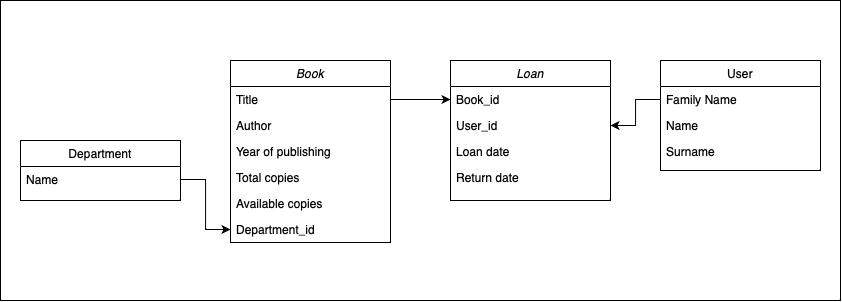

The diagram above was exported from draw.io. Its source (the exported page's mxGraphModel, read from the mxfile embedded in the PNG):
<mxGraphModel dx="1846" dy="695" grid="1" gridSize="10" guides="1" tooltips="1" connect="1" arrows="1" fold="1" page="1" pageScale="1" pageWidth="827" pageHeight="1169" math="0" shadow="0">
  <root>
    <mxCell id="0" />
    <mxCell id="1" parent="0" />
    <mxCell id="2" value="" style="rounded=0;whiteSpace=wrap;html=1;" vertex="1" parent="1">
      <mxGeometry x="-20" y="60" width="840" height="300" as="geometry" />
    </mxCell>
    <mxCell id="3" value="Book" style="swimlane;fontStyle=2;align=center;verticalAlign=top;childLayout=stackLayout;horizontal=1;startSize=26;horizontalStack=0;resizeParent=1;resizeLast=0;collapsible=1;marginBottom=0;rounded=0;shadow=0;strokeWidth=1;" vertex="1" parent="1">
      <mxGeometry x="210" y="120" width="160" height="182" as="geometry">
        <mxRectangle x="230" y="140" width="160" height="26" as="alternateBounds" />
      </mxGeometry>
    </mxCell>
    <mxCell id="4" value="Title" style="text;align=left;verticalAlign=top;spacingLeft=4;spacingRight=4;overflow=hidden;rotatable=0;points=[[0,0.5],[1,0.5]];portConstraint=eastwest;" vertex="1" parent="3">
      <mxGeometry y="26" width="160" height="26" as="geometry" />
    </mxCell>
    <mxCell id="5" value="Author" style="text;align=left;verticalAlign=top;spacingLeft=4;spacingRight=4;overflow=hidden;rotatable=0;points=[[0,0.5],[1,0.5]];portConstraint=eastwest;rounded=0;shadow=0;html=0;" vertex="1" parent="3">
      <mxGeometry y="52" width="160" height="26" as="geometry" />
    </mxCell>
    <mxCell id="6" value="Year of publishing" style="text;align=left;verticalAlign=top;spacingLeft=4;spacingRight=4;overflow=hidden;rotatable=0;points=[[0,0.5],[1,0.5]];portConstraint=eastwest;rounded=0;shadow=0;html=0;" vertex="1" parent="3">
      <mxGeometry y="78" width="160" height="26" as="geometry" />
    </mxCell>
    <mxCell id="7" value="Total copies" style="text;align=left;verticalAlign=top;spacingLeft=4;spacingRight=4;overflow=hidden;rotatable=0;points=[[0,0.5],[1,0.5]];portConstraint=eastwest;" vertex="1" parent="3">
      <mxGeometry y="104" width="160" height="26" as="geometry" />
    </mxCell>
    <mxCell id="8" value="Available copies" style="text;align=left;verticalAlign=top;spacingLeft=4;spacingRight=4;overflow=hidden;rotatable=0;points=[[0,0.5],[1,0.5]];portConstraint=eastwest;" vertex="1" parent="3">
      <mxGeometry y="130" width="160" height="26" as="geometry" />
    </mxCell>
    <mxCell id="9" value="Department_id" style="text;align=left;verticalAlign=top;spacingLeft=4;spacingRight=4;overflow=hidden;rotatable=0;points=[[0,0.5],[1,0.5]];portConstraint=eastwest;" vertex="1" parent="3">
      <mxGeometry y="156" width="160" height="26" as="geometry" />
    </mxCell>
    <mxCell id="10" value="Department" style="swimlane;fontStyle=0;align=center;verticalAlign=top;childLayout=stackLayout;horizontal=1;startSize=26;horizontalStack=0;resizeParent=1;resizeLast=0;collapsible=1;marginBottom=0;rounded=0;shadow=0;strokeWidth=1;" vertex="1" parent="1">
      <mxGeometry y="200" width="160" height="60" as="geometry">
        <mxRectangle x="340" y="380" width="170" height="26" as="alternateBounds" />
      </mxGeometry>
    </mxCell>
    <mxCell id="11" value="Name" style="text;align=left;verticalAlign=top;spacingLeft=4;spacingRight=4;overflow=hidden;rotatable=0;points=[[0,0.5],[1,0.5]];portConstraint=eastwest;" vertex="1" parent="10">
      <mxGeometry y="26" width="160" height="26" as="geometry" />
    </mxCell>
    <mxCell id="12" value="User" style="swimlane;fontStyle=0;align=center;verticalAlign=top;childLayout=stackLayout;horizontal=1;startSize=26;horizontalStack=0;resizeParent=1;resizeLast=0;collapsible=1;marginBottom=0;rounded=0;shadow=0;strokeWidth=1;" vertex="1" parent="1">
      <mxGeometry x="640" y="120" width="160" height="110" as="geometry">
        <mxRectangle x="550" y="140" width="160" height="26" as="alternateBounds" />
      </mxGeometry>
    </mxCell>
    <mxCell id="13" value="Family Name" style="text;align=left;verticalAlign=top;spacingLeft=4;spacingRight=4;overflow=hidden;rotatable=0;points=[[0,0.5],[1,0.5]];portConstraint=eastwest;" vertex="1" parent="12">
      <mxGeometry y="26" width="160" height="26" as="geometry" />
    </mxCell>
    <mxCell id="14" value="Name" style="text;align=left;verticalAlign=top;spacingLeft=4;spacingRight=4;overflow=hidden;rotatable=0;points=[[0,0.5],[1,0.5]];portConstraint=eastwest;rounded=0;shadow=0;html=0;" vertex="1" parent="12">
      <mxGeometry y="52" width="160" height="26" as="geometry" />
    </mxCell>
    <mxCell id="15" value="Surname" style="text;align=left;verticalAlign=top;spacingLeft=4;spacingRight=4;overflow=hidden;rotatable=0;points=[[0,0.5],[1,0.5]];portConstraint=eastwest;rounded=0;shadow=0;html=0;" vertex="1" parent="12">
      <mxGeometry y="78" width="160" height="26" as="geometry" />
    </mxCell>
    <mxCell id="16" value="Loan" style="swimlane;fontStyle=2;align=center;verticalAlign=top;childLayout=stackLayout;horizontal=1;startSize=26;horizontalStack=0;resizeParent=1;resizeLast=0;collapsible=1;marginBottom=0;rounded=0;shadow=0;strokeWidth=1;" vertex="1" parent="1">
      <mxGeometry x="430" y="120" width="160" height="140" as="geometry">
        <mxRectangle x="230" y="140" width="160" height="26" as="alternateBounds" />
      </mxGeometry>
    </mxCell>
    <mxCell id="17" value="Book_id" style="text;align=left;verticalAlign=top;spacingLeft=4;spacingRight=4;overflow=hidden;rotatable=0;points=[[0,0.5],[1,0.5]];portConstraint=eastwest;" vertex="1" parent="16">
      <mxGeometry y="26" width="160" height="26" as="geometry" />
    </mxCell>
    <mxCell id="18" value="User_id" style="text;align=left;verticalAlign=top;spacingLeft=4;spacingRight=4;overflow=hidden;rotatable=0;points=[[0,0.5],[1,0.5]];portConstraint=eastwest;rounded=0;shadow=0;html=0;" vertex="1" parent="16">
      <mxGeometry y="52" width="160" height="26" as="geometry" />
    </mxCell>
    <mxCell id="19" value="Loan date" style="text;align=left;verticalAlign=top;spacingLeft=4;spacingRight=4;overflow=hidden;rotatable=0;points=[[0,0.5],[1,0.5]];portConstraint=eastwest;rounded=0;shadow=0;html=0;" vertex="1" parent="16">
      <mxGeometry y="78" width="160" height="26" as="geometry" />
    </mxCell>
    <mxCell id="20" value="Return date" style="text;align=left;verticalAlign=top;spacingLeft=4;spacingRight=4;overflow=hidden;rotatable=0;points=[[0,0.5],[1,0.5]];portConstraint=eastwest;" vertex="1" parent="16">
      <mxGeometry y="104" width="160" height="26" as="geometry" />
    </mxCell>
    <mxCell id="21" style="edgeStyle=orthogonalEdgeStyle;rounded=0;orthogonalLoop=1;jettySize=auto;html=1;exitX=0;exitY=0.5;exitDx=0;exitDy=0;entryX=1;entryY=0.5;entryDx=0;entryDy=0;" edge="1" source="13" target="18" parent="1">
      <mxGeometry relative="1" as="geometry" />
    </mxCell>
    <mxCell id="22" style="edgeStyle=orthogonalEdgeStyle;rounded=0;orthogonalLoop=1;jettySize=auto;html=1;exitX=1;exitY=0.5;exitDx=0;exitDy=0;entryX=0;entryY=0.5;entryDx=0;entryDy=0;" edge="1" source="4" target="17" parent="1">
      <mxGeometry relative="1" as="geometry" />
    </mxCell>
    <mxCell id="23" style="edgeStyle=orthogonalEdgeStyle;rounded=0;orthogonalLoop=1;jettySize=auto;html=1;exitX=1;exitY=0.5;exitDx=0;exitDy=0;entryX=0;entryY=0.5;entryDx=0;entryDy=0;" edge="1" source="11" target="9" parent="1">
      <mxGeometry relative="1" as="geometry" />
    </mxCell>
  </root>
</mxGraphModel>